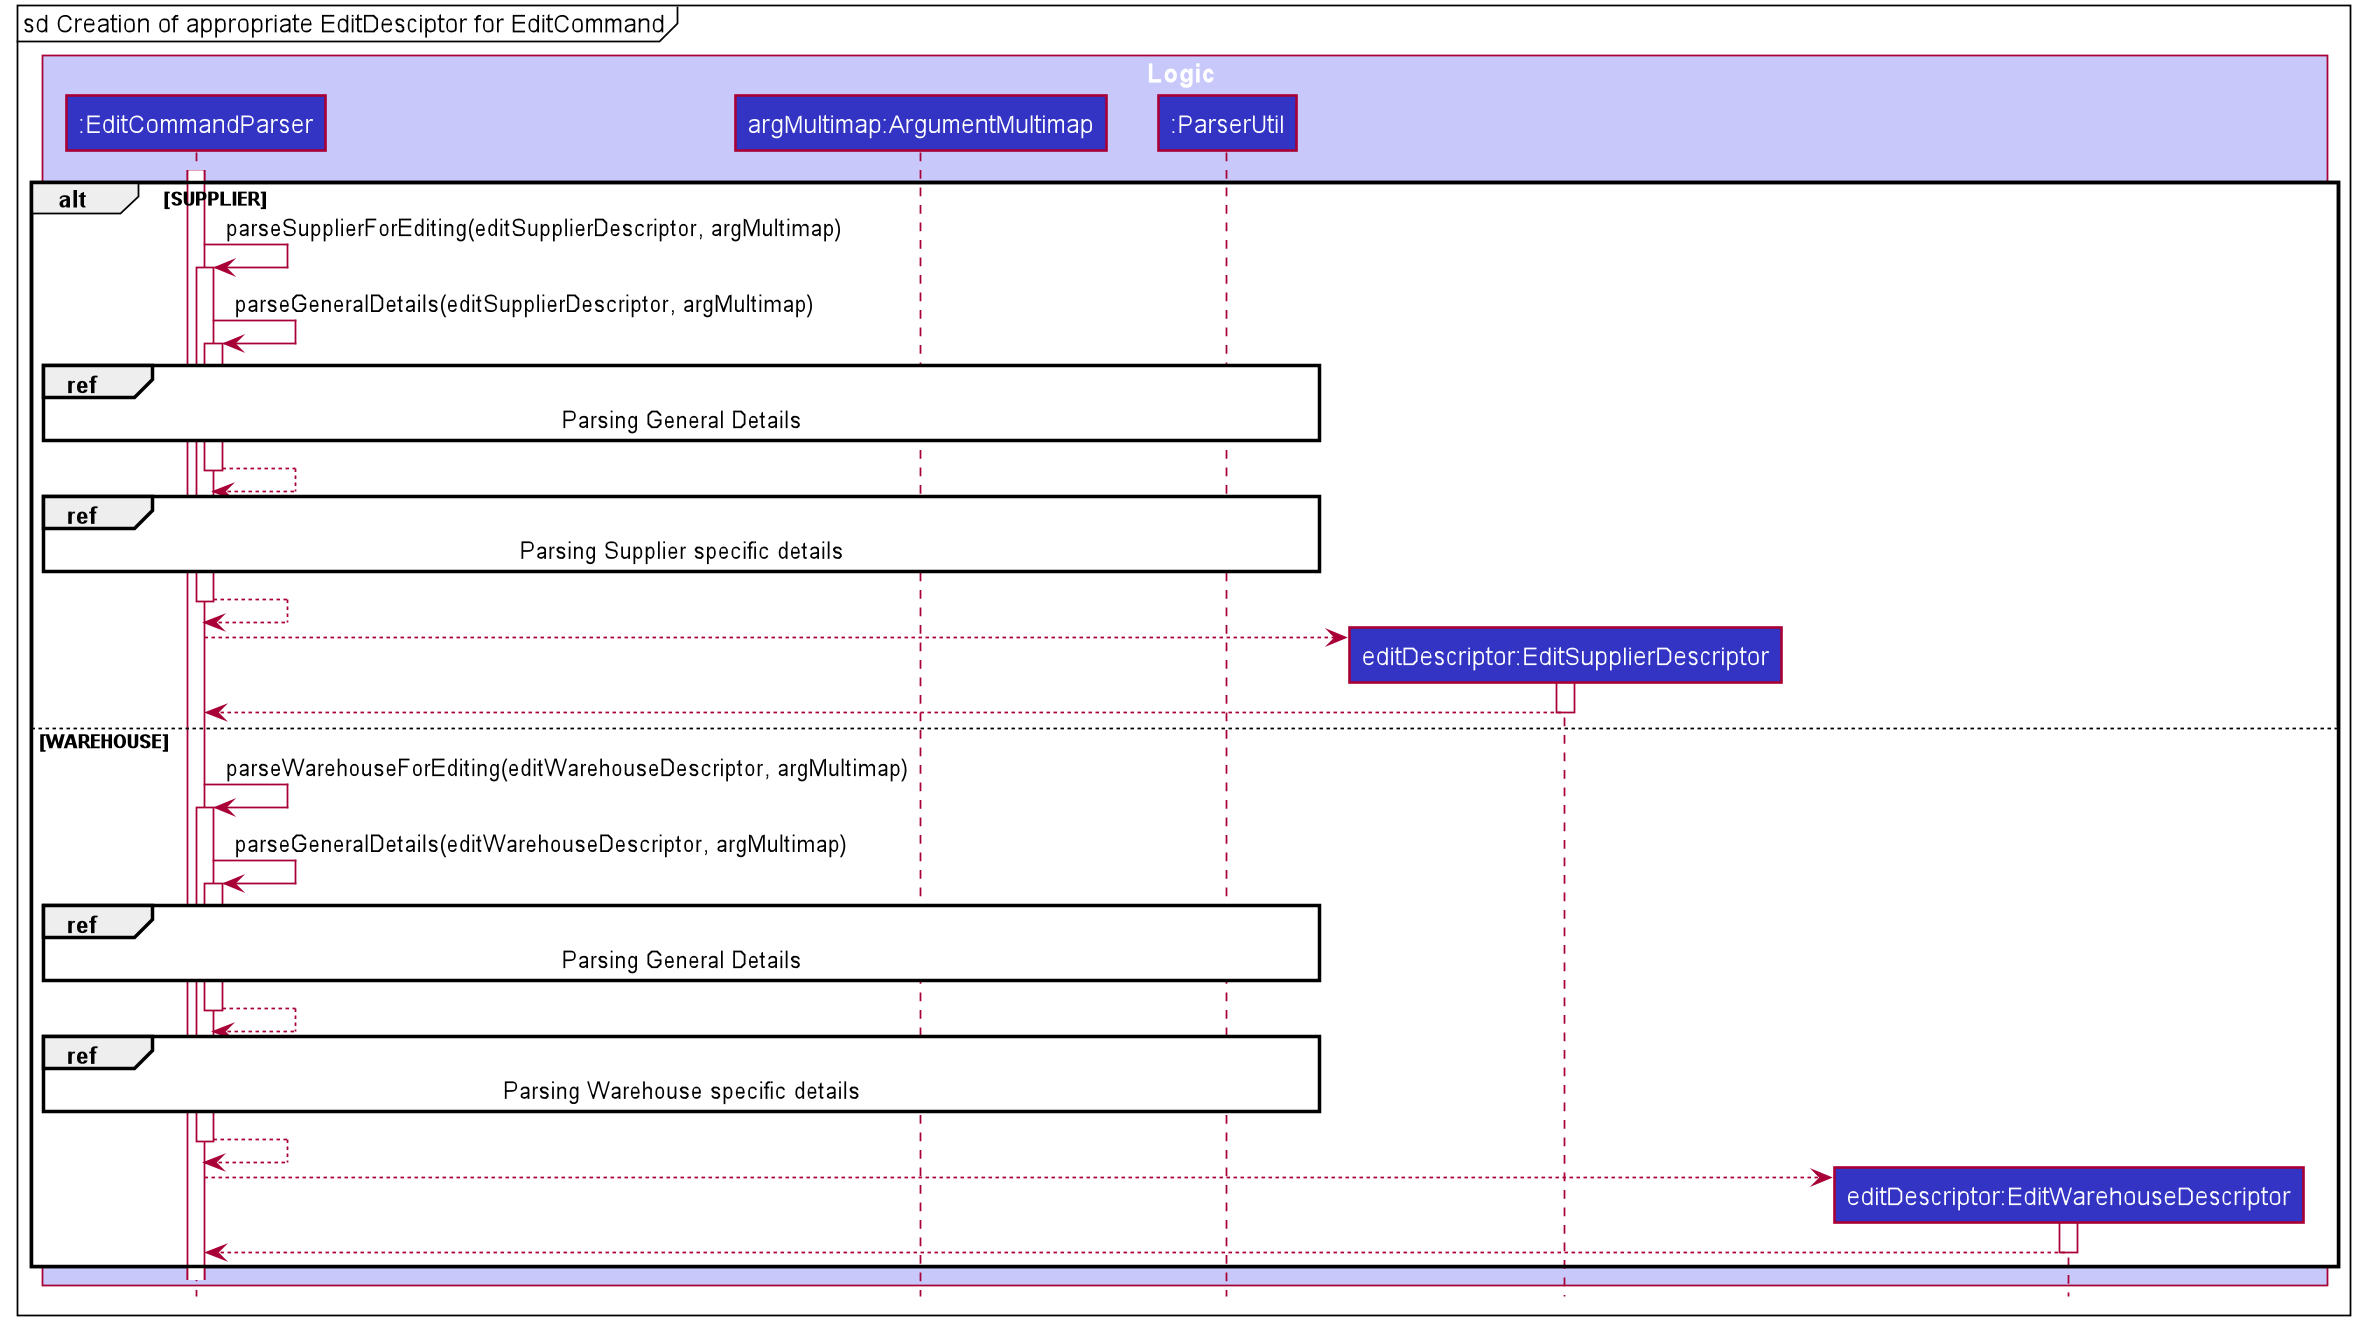

The diagram above was rendered by PlantUML. Its source (embedded in the PNG):
@startuml








skinparam BackgroundColor #FFFFFFF

skinparam Shadowing false

skinparam Class {
    FontColor #FFFFFF
    BorderThickness 1
    BorderColor #FFFFFF
    StereotypeFontColor #FFFFFF
    FontName Arial
}

skinparam Actor {
    BorderColor #000000
    Color #000000
    FontName Arial
}

skinparam Sequence {
    MessageAlign center
    BoxFontSize 15
    BoxPadding 0
    BoxFontColor #FFFFFF
    FontName Arial
}

skinparam Participant {
    FontColor #FFFFFFF
    Padding 20
}

skinparam MinClassWidth 50
skinparam ParticipantPadding 10
skinparam Shadowing false
skinparam DefaultTextAlignment center
skinparam packageStyle Rectangle

hide footbox
hide members
hide circle

mainframe sd Creation of appropriate EditDesciptor for EditCommand
box Logic #C8C8FA
participant ":EditCommandParser" as EditCommandParser #3333C4
participant "argMultimap:ArgumentMultimap" as ArgumentMultimap #3333C4
participant ":ParserUtil" as ParserUtil #3333C4
participant "editDescriptor:EditSupplierDescriptor" as EditSupplierDescriptor #3333C4
participant "editDescriptor:EditWarehouseDescriptor" as EditWarehouseDescriptor #3333C4
end box

activate EditCommandParser

alt SUPPLIER
EditCommandParser -> EditCommandParser : parseSupplierForEditing(editSupplierDescriptor, argMultimap)
activate EditCommandParser
EditCommandParser -> EditCommandParser : parseGeneralDetails(editSupplierDescriptor, argMultimap)
activate EditCommandParser
ref over EditCommandParser, ParserUtil
Parsing General Details
end
EditCommandParser --> EditCommandParser
deactivate EditCommandParser
ref over EditCommandParser, ParserUtil
Parsing Supplier specific details
end
EditCommandParser --> EditCommandParser
deactivate EditCommandParser

create EditSupplierDescriptor
EditCommandParser --> EditSupplierDescriptor
activate EditSupplierDescriptor
EditSupplierDescriptor --> EditCommandParser
deactivate EditSupplierDescriptor

else WAREHOUSE
EditCommandParser -> EditCommandParser : parseWarehouseForEditing(editWarehouseDescriptor, argMultimap)
activate EditCommandParser
EditCommandParser -> EditCommandParser : parseGeneralDetails(editWarehouseDescriptor, argMultimap)
activate EditCommandParser

ref over EditCommandParser, ParserUtil
Parsing General Details
end
EditCommandParser --> EditCommandParser
deactivate EditCommandParser
ref over EditCommandParser, ParserUtil
Parsing Warehouse specific details
end
EditCommandParser --> EditCommandParser
deactivate EditCommandParser

create EditWarehouseDescriptor
EditCommandParser --> EditWarehouseDescriptor
activate EditWarehouseDescriptor
EditWarehouseDescriptor --> EditCommandParser
deactivate EditWarehouseDescriptor

end
@enduml